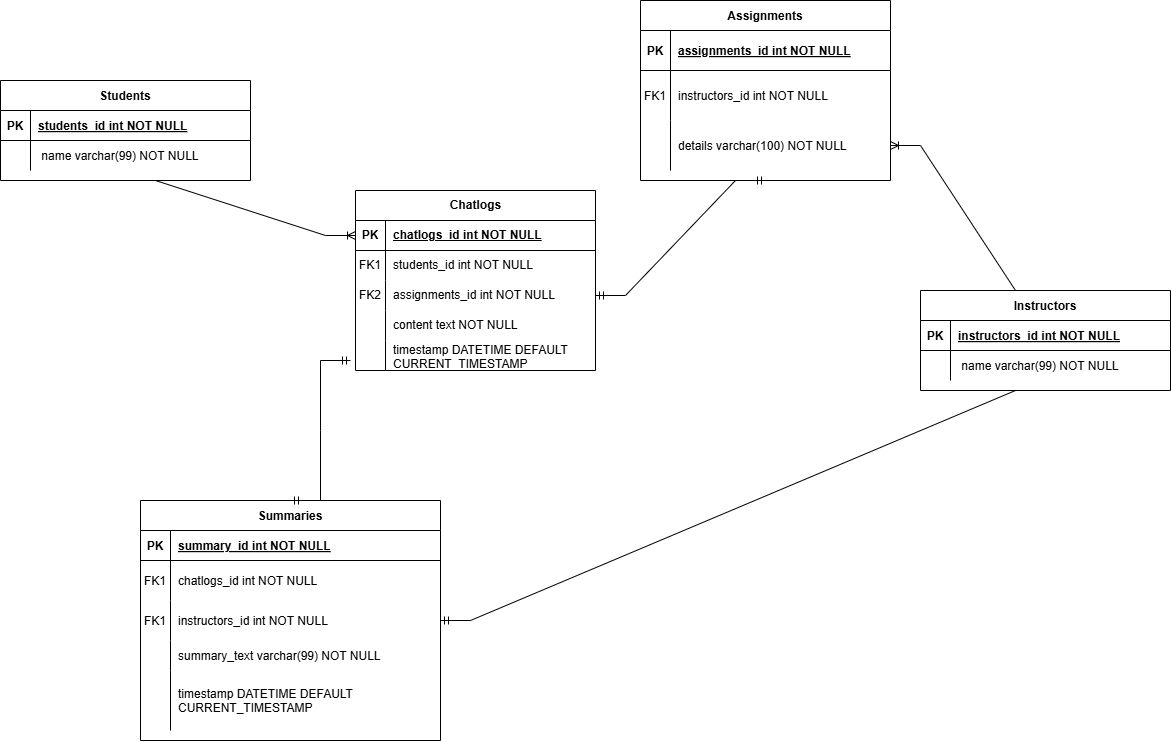

The diagram above was exported from draw.io. Its source (the exported page's mxGraphModel, read from the mxfile embedded in the PNG):
<mxGraphModel dx="1615" dy="815" grid="1" gridSize="10" guides="1" tooltips="1" connect="1" arrows="1" fold="1" page="1" pageScale="1" pageWidth="850" pageHeight="1100" math="0" shadow="0" extFonts="Permanent Marker^https://fonts.googleapis.com/css?family=Permanent+Marker">
  <root>
    <mxCell id="0" />
    <mxCell id="1" parent="0" />
    <mxCell id="C-vyLk0tnHw3VtMMgP7b-2" value="Summaries" style="shape=table;startSize=30;container=1;collapsible=1;childLayout=tableLayout;fixedRows=1;rowLines=0;fontStyle=1;align=center;resizeLast=1;" parent="1" vertex="1">
      <mxGeometry x="210" y="580" width="300" height="240" as="geometry" />
    </mxCell>
    <mxCell id="C-vyLk0tnHw3VtMMgP7b-3" value="" style="shape=partialRectangle;collapsible=0;dropTarget=0;pointerEvents=0;fillColor=none;points=[[0,0.5],[1,0.5]];portConstraint=eastwest;top=0;left=0;right=0;bottom=1;" parent="C-vyLk0tnHw3VtMMgP7b-2" vertex="1">
      <mxGeometry y="30" width="300" height="30" as="geometry" />
    </mxCell>
    <mxCell id="C-vyLk0tnHw3VtMMgP7b-4" value="PK" style="shape=partialRectangle;overflow=hidden;connectable=0;fillColor=none;top=0;left=0;bottom=0;right=0;fontStyle=1;" parent="C-vyLk0tnHw3VtMMgP7b-3" vertex="1">
      <mxGeometry width="30" height="30" as="geometry">
        <mxRectangle width="30" height="30" as="alternateBounds" />
      </mxGeometry>
    </mxCell>
    <mxCell id="C-vyLk0tnHw3VtMMgP7b-5" value="summary_id int NOT NULL " style="shape=partialRectangle;overflow=hidden;connectable=0;fillColor=none;top=0;left=0;bottom=0;right=0;align=left;spacingLeft=6;fontStyle=5;" parent="C-vyLk0tnHw3VtMMgP7b-3" vertex="1">
      <mxGeometry x="30" width="270" height="30" as="geometry">
        <mxRectangle width="270" height="30" as="alternateBounds" />
      </mxGeometry>
    </mxCell>
    <mxCell id="C-vyLk0tnHw3VtMMgP7b-6" value="" style="shape=partialRectangle;collapsible=0;dropTarget=0;pointerEvents=0;fillColor=none;points=[[0,0.5],[1,0.5]];portConstraint=eastwest;top=0;left=0;right=0;bottom=0;" parent="C-vyLk0tnHw3VtMMgP7b-2" vertex="1">
      <mxGeometry y="60" width="300" height="40" as="geometry" />
    </mxCell>
    <mxCell id="C-vyLk0tnHw3VtMMgP7b-7" value="FK1" style="shape=partialRectangle;overflow=hidden;connectable=0;fillColor=none;top=0;left=0;bottom=0;right=0;" parent="C-vyLk0tnHw3VtMMgP7b-6" vertex="1">
      <mxGeometry width="30" height="40" as="geometry">
        <mxRectangle width="30" height="40" as="alternateBounds" />
      </mxGeometry>
    </mxCell>
    <mxCell id="C-vyLk0tnHw3VtMMgP7b-8" value="chatlogs_id int NOT NULL" style="shape=partialRectangle;overflow=hidden;connectable=0;fillColor=none;top=0;left=0;bottom=0;right=0;align=left;spacingLeft=6;" parent="C-vyLk0tnHw3VtMMgP7b-6" vertex="1">
      <mxGeometry x="30" width="270" height="40" as="geometry">
        <mxRectangle width="270" height="40" as="alternateBounds" />
      </mxGeometry>
    </mxCell>
    <mxCell id="hz3xewawiIUP4TKXGbb8-21" value="" style="shape=partialRectangle;collapsible=0;dropTarget=0;pointerEvents=0;fillColor=none;points=[[0,0.5],[1,0.5]];portConstraint=eastwest;top=0;left=0;right=0;bottom=0;" vertex="1" parent="C-vyLk0tnHw3VtMMgP7b-2">
      <mxGeometry y="100" width="300" height="40" as="geometry" />
    </mxCell>
    <mxCell id="hz3xewawiIUP4TKXGbb8-22" value="FK1" style="shape=partialRectangle;overflow=hidden;connectable=0;fillColor=none;top=0;left=0;bottom=0;right=0;" vertex="1" parent="hz3xewawiIUP4TKXGbb8-21">
      <mxGeometry width="30" height="40" as="geometry">
        <mxRectangle width="30" height="40" as="alternateBounds" />
      </mxGeometry>
    </mxCell>
    <mxCell id="hz3xewawiIUP4TKXGbb8-23" value="instructors_id int NOT NULL" style="shape=partialRectangle;overflow=hidden;connectable=0;fillColor=none;top=0;left=0;bottom=0;right=0;align=left;spacingLeft=6;" vertex="1" parent="hz3xewawiIUP4TKXGbb8-21">
      <mxGeometry x="30" width="270" height="40" as="geometry">
        <mxRectangle width="270" height="40" as="alternateBounds" />
      </mxGeometry>
    </mxCell>
    <mxCell id="C-vyLk0tnHw3VtMMgP7b-9" value="" style="shape=partialRectangle;collapsible=0;dropTarget=0;pointerEvents=0;fillColor=none;points=[[0,0.5],[1,0.5]];portConstraint=eastwest;top=0;left=0;right=0;bottom=0;" parent="C-vyLk0tnHw3VtMMgP7b-2" vertex="1">
      <mxGeometry y="140" width="300" height="30" as="geometry" />
    </mxCell>
    <mxCell id="C-vyLk0tnHw3VtMMgP7b-10" value="" style="shape=partialRectangle;overflow=hidden;connectable=0;fillColor=none;top=0;left=0;bottom=0;right=0;" parent="C-vyLk0tnHw3VtMMgP7b-9" vertex="1">
      <mxGeometry width="30" height="30" as="geometry">
        <mxRectangle width="30" height="30" as="alternateBounds" />
      </mxGeometry>
    </mxCell>
    <mxCell id="C-vyLk0tnHw3VtMMgP7b-11" value="summary_text varchar(99) NOT NULL" style="shape=partialRectangle;overflow=hidden;connectable=0;fillColor=none;top=0;left=0;bottom=0;right=0;align=left;spacingLeft=6;" parent="C-vyLk0tnHw3VtMMgP7b-9" vertex="1">
      <mxGeometry x="30" width="270" height="30" as="geometry">
        <mxRectangle width="270" height="30" as="alternateBounds" />
      </mxGeometry>
    </mxCell>
    <mxCell id="hz3xewawiIUP4TKXGbb8-56" value="" style="shape=partialRectangle;collapsible=0;dropTarget=0;pointerEvents=0;fillColor=none;points=[[0,0.5],[1,0.5]];portConstraint=eastwest;top=0;left=0;right=0;bottom=0;" vertex="1" parent="C-vyLk0tnHw3VtMMgP7b-2">
      <mxGeometry y="170" width="300" height="60" as="geometry" />
    </mxCell>
    <mxCell id="hz3xewawiIUP4TKXGbb8-57" value="" style="shape=partialRectangle;overflow=hidden;connectable=0;fillColor=none;top=0;left=0;bottom=0;right=0;" vertex="1" parent="hz3xewawiIUP4TKXGbb8-56">
      <mxGeometry width="30" height="60" as="geometry">
        <mxRectangle width="30" height="60" as="alternateBounds" />
      </mxGeometry>
    </mxCell>
    <mxCell id="hz3xewawiIUP4TKXGbb8-58" value="timestamp DATETIME DEFAULT &#10;CURRENT_TIMESTAMP" style="shape=partialRectangle;overflow=hidden;connectable=0;fillColor=none;top=0;left=0;bottom=0;right=0;align=left;spacingLeft=6;" vertex="1" parent="hz3xewawiIUP4TKXGbb8-56">
      <mxGeometry x="30" width="270" height="60" as="geometry">
        <mxRectangle width="270" height="60" as="alternateBounds" />
      </mxGeometry>
    </mxCell>
    <mxCell id="C-vyLk0tnHw3VtMMgP7b-23" value="Assignments" style="shape=table;startSize=30;container=1;collapsible=1;childLayout=tableLayout;fixedRows=1;rowLines=0;fontStyle=1;align=center;resizeLast=1;" parent="1" vertex="1">
      <mxGeometry x="710" y="80" width="250" height="180" as="geometry" />
    </mxCell>
    <mxCell id="C-vyLk0tnHw3VtMMgP7b-24" value="" style="shape=partialRectangle;collapsible=0;dropTarget=0;pointerEvents=0;fillColor=none;points=[[0,0.5],[1,0.5]];portConstraint=eastwest;top=0;left=0;right=0;bottom=1;" parent="C-vyLk0tnHw3VtMMgP7b-23" vertex="1">
      <mxGeometry y="30" width="250" height="40" as="geometry" />
    </mxCell>
    <mxCell id="C-vyLk0tnHw3VtMMgP7b-25" value="PK" style="shape=partialRectangle;overflow=hidden;connectable=0;fillColor=none;top=0;left=0;bottom=0;right=0;fontStyle=1;" parent="C-vyLk0tnHw3VtMMgP7b-24" vertex="1">
      <mxGeometry width="30" height="40" as="geometry">
        <mxRectangle width="30" height="40" as="alternateBounds" />
      </mxGeometry>
    </mxCell>
    <mxCell id="C-vyLk0tnHw3VtMMgP7b-26" value="assignments_id int NOT NULL " style="shape=partialRectangle;overflow=hidden;connectable=0;fillColor=none;top=0;left=0;bottom=0;right=0;align=left;spacingLeft=6;fontStyle=5;" parent="C-vyLk0tnHw3VtMMgP7b-24" vertex="1">
      <mxGeometry x="30" width="220" height="40" as="geometry">
        <mxRectangle width="220" height="40" as="alternateBounds" />
      </mxGeometry>
    </mxCell>
    <mxCell id="hz3xewawiIUP4TKXGbb8-24" value="" style="shape=partialRectangle;collapsible=0;dropTarget=0;pointerEvents=0;fillColor=none;points=[[0,0.5],[1,0.5]];portConstraint=eastwest;top=0;left=0;right=0;bottom=0;" vertex="1" parent="C-vyLk0tnHw3VtMMgP7b-23">
      <mxGeometry y="70" width="250" height="50" as="geometry" />
    </mxCell>
    <mxCell id="hz3xewawiIUP4TKXGbb8-25" value="FK1" style="shape=partialRectangle;overflow=hidden;connectable=0;fillColor=none;top=0;left=0;bottom=0;right=0;" vertex="1" parent="hz3xewawiIUP4TKXGbb8-24">
      <mxGeometry width="30" height="50" as="geometry">
        <mxRectangle width="30" height="50" as="alternateBounds" />
      </mxGeometry>
    </mxCell>
    <mxCell id="hz3xewawiIUP4TKXGbb8-26" value="instructors_id int NOT NULL" style="shape=partialRectangle;overflow=hidden;connectable=0;fillColor=none;top=0;left=0;bottom=0;right=0;align=left;spacingLeft=6;" vertex="1" parent="hz3xewawiIUP4TKXGbb8-24">
      <mxGeometry x="30" width="220" height="50" as="geometry">
        <mxRectangle width="220" height="50" as="alternateBounds" />
      </mxGeometry>
    </mxCell>
    <mxCell id="hz3xewawiIUP4TKXGbb8-18" value="" style="shape=partialRectangle;collapsible=0;dropTarget=0;pointerEvents=0;fillColor=none;points=[[0,0.5],[1,0.5]];portConstraint=eastwest;top=0;left=0;right=0;bottom=0;" vertex="1" parent="C-vyLk0tnHw3VtMMgP7b-23">
      <mxGeometry y="120" width="250" height="50" as="geometry" />
    </mxCell>
    <mxCell id="hz3xewawiIUP4TKXGbb8-19" value="" style="shape=partialRectangle;overflow=hidden;connectable=0;fillColor=none;top=0;left=0;bottom=0;right=0;" vertex="1" parent="hz3xewawiIUP4TKXGbb8-18">
      <mxGeometry width="30" height="50" as="geometry">
        <mxRectangle width="30" height="50" as="alternateBounds" />
      </mxGeometry>
    </mxCell>
    <mxCell id="hz3xewawiIUP4TKXGbb8-20" value="details varchar(100) NOT NULL" style="shape=partialRectangle;overflow=hidden;connectable=0;fillColor=none;top=0;left=0;bottom=0;right=0;align=left;spacingLeft=6;" vertex="1" parent="hz3xewawiIUP4TKXGbb8-18">
      <mxGeometry x="30" width="220" height="50" as="geometry">
        <mxRectangle width="220" height="50" as="alternateBounds" />
      </mxGeometry>
    </mxCell>
    <mxCell id="hz3xewawiIUP4TKXGbb8-1" value="Instructors" style="shape=table;startSize=30;container=1;collapsible=1;childLayout=tableLayout;fixedRows=1;rowLines=0;fontStyle=1;align=center;resizeLast=1;" vertex="1" parent="1">
      <mxGeometry x="990" y="370" width="250" height="100" as="geometry" />
    </mxCell>
    <mxCell id="hz3xewawiIUP4TKXGbb8-2" value="" style="shape=partialRectangle;collapsible=0;dropTarget=0;pointerEvents=0;fillColor=none;points=[[0,0.5],[1,0.5]];portConstraint=eastwest;top=0;left=0;right=0;bottom=1;" vertex="1" parent="hz3xewawiIUP4TKXGbb8-1">
      <mxGeometry y="30" width="250" height="30" as="geometry" />
    </mxCell>
    <mxCell id="hz3xewawiIUP4TKXGbb8-3" value="PK" style="shape=partialRectangle;overflow=hidden;connectable=0;fillColor=none;top=0;left=0;bottom=0;right=0;fontStyle=1;" vertex="1" parent="hz3xewawiIUP4TKXGbb8-2">
      <mxGeometry width="30" height="30" as="geometry">
        <mxRectangle width="30" height="30" as="alternateBounds" />
      </mxGeometry>
    </mxCell>
    <mxCell id="hz3xewawiIUP4TKXGbb8-4" value="instructors_id int NOT NULL " style="shape=partialRectangle;overflow=hidden;connectable=0;fillColor=none;top=0;left=0;bottom=0;right=0;align=left;spacingLeft=6;fontStyle=5;" vertex="1" parent="hz3xewawiIUP4TKXGbb8-2">
      <mxGeometry x="30" width="220" height="30" as="geometry">
        <mxRectangle width="220" height="30" as="alternateBounds" />
      </mxGeometry>
    </mxCell>
    <mxCell id="hz3xewawiIUP4TKXGbb8-8" value="" style="shape=partialRectangle;collapsible=0;dropTarget=0;pointerEvents=0;fillColor=none;points=[[0,0.5],[1,0.5]];portConstraint=eastwest;top=0;left=0;right=0;bottom=0;" vertex="1" parent="hz3xewawiIUP4TKXGbb8-1">
      <mxGeometry y="60" width="250" height="30" as="geometry" />
    </mxCell>
    <mxCell id="hz3xewawiIUP4TKXGbb8-9" value="" style="shape=partialRectangle;overflow=hidden;connectable=0;fillColor=none;top=0;left=0;bottom=0;right=0;" vertex="1" parent="hz3xewawiIUP4TKXGbb8-8">
      <mxGeometry width="30" height="30" as="geometry">
        <mxRectangle width="30" height="30" as="alternateBounds" />
      </mxGeometry>
    </mxCell>
    <mxCell id="hz3xewawiIUP4TKXGbb8-10" value=" name varchar(99) NOT NULL" style="shape=partialRectangle;overflow=hidden;connectable=0;fillColor=none;top=0;left=0;bottom=0;right=0;align=left;spacingLeft=6;" vertex="1" parent="hz3xewawiIUP4TKXGbb8-8">
      <mxGeometry x="30" width="220" height="30" as="geometry">
        <mxRectangle width="220" height="30" as="alternateBounds" />
      </mxGeometry>
    </mxCell>
    <mxCell id="hz3xewawiIUP4TKXGbb8-27" value="Chatlogs" style="shape=table;startSize=30;container=1;collapsible=1;childLayout=tableLayout;fixedRows=1;rowLines=0;fontStyle=1;align=center;resizeLast=1;html=1;" vertex="1" parent="1">
      <mxGeometry x="425" y="270" width="240" height="180" as="geometry" />
    </mxCell>
    <mxCell id="hz3xewawiIUP4TKXGbb8-28" value="" style="shape=tableRow;horizontal=0;startSize=0;swimlaneHead=0;swimlaneBody=0;fillColor=none;collapsible=0;dropTarget=0;points=[[0,0.5],[1,0.5]];portConstraint=eastwest;top=0;left=0;right=0;bottom=1;" vertex="1" parent="hz3xewawiIUP4TKXGbb8-27">
      <mxGeometry y="30" width="240" height="30" as="geometry" />
    </mxCell>
    <mxCell id="hz3xewawiIUP4TKXGbb8-29" value="PK" style="shape=partialRectangle;connectable=0;fillColor=none;top=0;left=0;bottom=0;right=0;fontStyle=1;overflow=hidden;whiteSpace=wrap;html=1;" vertex="1" parent="hz3xewawiIUP4TKXGbb8-28">
      <mxGeometry width="30" height="30" as="geometry">
        <mxRectangle width="30" height="30" as="alternateBounds" />
      </mxGeometry>
    </mxCell>
    <mxCell id="hz3xewawiIUP4TKXGbb8-30" value="chatlogs_id int NOT NULL" style="shape=partialRectangle;connectable=0;fillColor=none;top=0;left=0;bottom=0;right=0;align=left;spacingLeft=6;fontStyle=5;overflow=hidden;whiteSpace=wrap;html=1;" vertex="1" parent="hz3xewawiIUP4TKXGbb8-28">
      <mxGeometry x="30" width="210" height="30" as="geometry">
        <mxRectangle width="210" height="30" as="alternateBounds" />
      </mxGeometry>
    </mxCell>
    <mxCell id="hz3xewawiIUP4TKXGbb8-31" value="" style="shape=tableRow;horizontal=0;startSize=0;swimlaneHead=0;swimlaneBody=0;fillColor=none;collapsible=0;dropTarget=0;points=[[0,0.5],[1,0.5]];portConstraint=eastwest;top=0;left=0;right=0;bottom=0;" vertex="1" parent="hz3xewawiIUP4TKXGbb8-27">
      <mxGeometry y="60" width="240" height="30" as="geometry" />
    </mxCell>
    <mxCell id="hz3xewawiIUP4TKXGbb8-32" value="FK1" style="shape=partialRectangle;connectable=0;fillColor=none;top=0;left=0;bottom=0;right=0;editable=1;overflow=hidden;whiteSpace=wrap;html=1;" vertex="1" parent="hz3xewawiIUP4TKXGbb8-31">
      <mxGeometry width="30" height="30" as="geometry">
        <mxRectangle width="30" height="30" as="alternateBounds" />
      </mxGeometry>
    </mxCell>
    <mxCell id="hz3xewawiIUP4TKXGbb8-33" value="students_id int NOT NULL" style="shape=partialRectangle;connectable=0;fillColor=none;top=0;left=0;bottom=0;right=0;align=left;spacingLeft=6;overflow=hidden;whiteSpace=wrap;html=1;" vertex="1" parent="hz3xewawiIUP4TKXGbb8-31">
      <mxGeometry x="30" width="210" height="30" as="geometry">
        <mxRectangle width="210" height="30" as="alternateBounds" />
      </mxGeometry>
    </mxCell>
    <mxCell id="hz3xewawiIUP4TKXGbb8-34" value="" style="shape=tableRow;horizontal=0;startSize=0;swimlaneHead=0;swimlaneBody=0;fillColor=none;collapsible=0;dropTarget=0;points=[[0,0.5],[1,0.5]];portConstraint=eastwest;top=0;left=0;right=0;bottom=0;" vertex="1" parent="hz3xewawiIUP4TKXGbb8-27">
      <mxGeometry y="90" width="240" height="30" as="geometry" />
    </mxCell>
    <mxCell id="hz3xewawiIUP4TKXGbb8-35" value="FK2" style="shape=partialRectangle;connectable=0;fillColor=none;top=0;left=0;bottom=0;right=0;editable=1;overflow=hidden;whiteSpace=wrap;html=1;" vertex="1" parent="hz3xewawiIUP4TKXGbb8-34">
      <mxGeometry width="30" height="30" as="geometry">
        <mxRectangle width="30" height="30" as="alternateBounds" />
      </mxGeometry>
    </mxCell>
    <mxCell id="hz3xewawiIUP4TKXGbb8-36" value="assignments_id int NOT NULL" style="shape=partialRectangle;connectable=0;fillColor=none;top=0;left=0;bottom=0;right=0;align=left;spacingLeft=6;overflow=hidden;whiteSpace=wrap;html=1;" vertex="1" parent="hz3xewawiIUP4TKXGbb8-34">
      <mxGeometry x="30" width="210" height="30" as="geometry">
        <mxRectangle width="210" height="30" as="alternateBounds" />
      </mxGeometry>
    </mxCell>
    <mxCell id="hz3xewawiIUP4TKXGbb8-37" value="" style="shape=tableRow;horizontal=0;startSize=0;swimlaneHead=0;swimlaneBody=0;fillColor=none;collapsible=0;dropTarget=0;points=[[0,0.5],[1,0.5]];portConstraint=eastwest;top=0;left=0;right=0;bottom=0;" vertex="1" parent="hz3xewawiIUP4TKXGbb8-27">
      <mxGeometry y="120" width="240" height="30" as="geometry" />
    </mxCell>
    <mxCell id="hz3xewawiIUP4TKXGbb8-38" value="" style="shape=partialRectangle;connectable=0;fillColor=none;top=0;left=0;bottom=0;right=0;editable=1;overflow=hidden;whiteSpace=wrap;html=1;" vertex="1" parent="hz3xewawiIUP4TKXGbb8-37">
      <mxGeometry width="30" height="30" as="geometry">
        <mxRectangle width="30" height="30" as="alternateBounds" />
      </mxGeometry>
    </mxCell>
    <mxCell id="hz3xewawiIUP4TKXGbb8-39" value="content text NOT NULL" style="shape=partialRectangle;connectable=0;fillColor=none;top=0;left=0;bottom=0;right=0;align=left;spacingLeft=6;overflow=hidden;whiteSpace=wrap;html=1;" vertex="1" parent="hz3xewawiIUP4TKXGbb8-37">
      <mxGeometry x="30" width="210" height="30" as="geometry">
        <mxRectangle width="210" height="30" as="alternateBounds" />
      </mxGeometry>
    </mxCell>
    <mxCell id="hz3xewawiIUP4TKXGbb8-40" value="" style="shape=tableRow;horizontal=0;startSize=0;swimlaneHead=0;swimlaneBody=0;fillColor=none;collapsible=0;dropTarget=0;points=[[0,0.5],[1,0.5]];portConstraint=eastwest;top=0;left=0;right=0;bottom=0;" vertex="1" parent="hz3xewawiIUP4TKXGbb8-27">
      <mxGeometry y="150" width="240" height="30" as="geometry" />
    </mxCell>
    <mxCell id="hz3xewawiIUP4TKXGbb8-41" value="" style="shape=partialRectangle;connectable=0;fillColor=none;top=0;left=0;bottom=0;right=0;editable=1;overflow=hidden;whiteSpace=wrap;html=1;" vertex="1" parent="hz3xewawiIUP4TKXGbb8-40">
      <mxGeometry width="30" height="30" as="geometry">
        <mxRectangle width="30" height="30" as="alternateBounds" />
      </mxGeometry>
    </mxCell>
    <mxCell id="hz3xewawiIUP4TKXGbb8-42" value="timestamp DATETIME DEFAULT CURRENT_TIMESTAMP" style="shape=partialRectangle;connectable=0;fillColor=none;top=0;left=0;bottom=0;right=0;align=left;spacingLeft=6;overflow=hidden;whiteSpace=wrap;html=1;" vertex="1" parent="hz3xewawiIUP4TKXGbb8-40">
      <mxGeometry x="30" width="210" height="30" as="geometry">
        <mxRectangle width="210" height="30" as="alternateBounds" />
      </mxGeometry>
    </mxCell>
    <mxCell id="hz3xewawiIUP4TKXGbb8-72" value="Students" style="shape=table;startSize=30;container=1;collapsible=1;childLayout=tableLayout;fixedRows=1;rowLines=0;fontStyle=1;align=center;resizeLast=1;" vertex="1" parent="1">
      <mxGeometry x="70" y="160" width="250" height="100" as="geometry" />
    </mxCell>
    <mxCell id="hz3xewawiIUP4TKXGbb8-73" value="" style="shape=partialRectangle;collapsible=0;dropTarget=0;pointerEvents=0;fillColor=none;points=[[0,0.5],[1,0.5]];portConstraint=eastwest;top=0;left=0;right=0;bottom=1;" vertex="1" parent="hz3xewawiIUP4TKXGbb8-72">
      <mxGeometry y="30" width="250" height="30" as="geometry" />
    </mxCell>
    <mxCell id="hz3xewawiIUP4TKXGbb8-74" value="PK" style="shape=partialRectangle;overflow=hidden;connectable=0;fillColor=none;top=0;left=0;bottom=0;right=0;fontStyle=1;" vertex="1" parent="hz3xewawiIUP4TKXGbb8-73">
      <mxGeometry width="30" height="30" as="geometry">
        <mxRectangle width="30" height="30" as="alternateBounds" />
      </mxGeometry>
    </mxCell>
    <mxCell id="hz3xewawiIUP4TKXGbb8-75" value="students_id int NOT NULL " style="shape=partialRectangle;overflow=hidden;connectable=0;fillColor=none;top=0;left=0;bottom=0;right=0;align=left;spacingLeft=6;fontStyle=5;" vertex="1" parent="hz3xewawiIUP4TKXGbb8-73">
      <mxGeometry x="30" width="220" height="30" as="geometry">
        <mxRectangle width="220" height="30" as="alternateBounds" />
      </mxGeometry>
    </mxCell>
    <mxCell id="hz3xewawiIUP4TKXGbb8-76" value="" style="shape=partialRectangle;collapsible=0;dropTarget=0;pointerEvents=0;fillColor=none;points=[[0,0.5],[1,0.5]];portConstraint=eastwest;top=0;left=0;right=0;bottom=0;" vertex="1" parent="hz3xewawiIUP4TKXGbb8-72">
      <mxGeometry y="60" width="250" height="30" as="geometry" />
    </mxCell>
    <mxCell id="hz3xewawiIUP4TKXGbb8-77" value="" style="shape=partialRectangle;overflow=hidden;connectable=0;fillColor=none;top=0;left=0;bottom=0;right=0;" vertex="1" parent="hz3xewawiIUP4TKXGbb8-76">
      <mxGeometry width="30" height="30" as="geometry">
        <mxRectangle width="30" height="30" as="alternateBounds" />
      </mxGeometry>
    </mxCell>
    <mxCell id="hz3xewawiIUP4TKXGbb8-78" value=" name varchar(99) NOT NULL" style="shape=partialRectangle;overflow=hidden;connectable=0;fillColor=none;top=0;left=0;bottom=0;right=0;align=left;spacingLeft=6;" vertex="1" parent="hz3xewawiIUP4TKXGbb8-76">
      <mxGeometry x="30" width="220" height="30" as="geometry">
        <mxRectangle width="220" height="30" as="alternateBounds" />
      </mxGeometry>
    </mxCell>
    <mxCell id="hz3xewawiIUP4TKXGbb8-79" value="" style="edgeStyle=entityRelationEdgeStyle;fontSize=12;html=1;endArrow=ERmandOne;startArrow=ERmandOne;rounded=0;exitX=0.5;exitY=0;exitDx=0;exitDy=0;" edge="1" parent="1" source="C-vyLk0tnHw3VtMMgP7b-2">
      <mxGeometry width="100" height="100" relative="1" as="geometry">
        <mxPoint x="320" y="540" as="sourcePoint" />
        <mxPoint x="420" y="440" as="targetPoint" />
      </mxGeometry>
    </mxCell>
    <mxCell id="hz3xewawiIUP4TKXGbb8-80" value="" style="edgeStyle=entityRelationEdgeStyle;fontSize=12;html=1;endArrow=ERoneToMany;rounded=0;exitX=0.5;exitY=1;exitDx=0;exitDy=0;entryX=0;entryY=0.5;entryDx=0;entryDy=0;" edge="1" parent="1" source="hz3xewawiIUP4TKXGbb8-72" target="hz3xewawiIUP4TKXGbb8-28">
      <mxGeometry width="100" height="100" relative="1" as="geometry">
        <mxPoint x="170" y="490" as="sourcePoint" />
        <mxPoint x="270" y="390" as="targetPoint" />
      </mxGeometry>
    </mxCell>
    <mxCell id="hz3xewawiIUP4TKXGbb8-81" value="" style="edgeStyle=entityRelationEdgeStyle;fontSize=12;html=1;endArrow=ERmandOne;rounded=0;entryX=1;entryY=0.5;entryDx=0;entryDy=0;exitX=0.5;exitY=1;exitDx=0;exitDy=0;" edge="1" parent="1" source="hz3xewawiIUP4TKXGbb8-1" target="hz3xewawiIUP4TKXGbb8-21">
      <mxGeometry width="100" height="100" relative="1" as="geometry">
        <mxPoint x="740" y="580" as="sourcePoint" />
        <mxPoint x="840" y="480" as="targetPoint" />
      </mxGeometry>
    </mxCell>
    <mxCell id="hz3xewawiIUP4TKXGbb8-82" value="" style="edgeStyle=entityRelationEdgeStyle;fontSize=12;html=1;endArrow=ERoneToMany;rounded=0;exitX=0.5;exitY=0;exitDx=0;exitDy=0;entryX=1;entryY=0.5;entryDx=0;entryDy=0;" edge="1" parent="1" source="hz3xewawiIUP4TKXGbb8-1" target="hz3xewawiIUP4TKXGbb8-18">
      <mxGeometry width="100" height="100" relative="1" as="geometry">
        <mxPoint x="830" y="430" as="sourcePoint" />
        <mxPoint x="930" y="330" as="targetPoint" />
      </mxGeometry>
    </mxCell>
    <mxCell id="hz3xewawiIUP4TKXGbb8-83" value="" style="edgeStyle=entityRelationEdgeStyle;fontSize=12;html=1;endArrow=ERmandOne;startArrow=ERmandOne;rounded=0;entryX=0.5;entryY=1;entryDx=0;entryDy=0;exitX=1;exitY=0.5;exitDx=0;exitDy=0;" edge="1" parent="1" source="hz3xewawiIUP4TKXGbb8-34" target="C-vyLk0tnHw3VtMMgP7b-23">
      <mxGeometry width="100" height="100" relative="1" as="geometry">
        <mxPoint x="810" y="400" as="sourcePoint" />
        <mxPoint x="910" y="300" as="targetPoint" />
      </mxGeometry>
    </mxCell>
  </root>
</mxGraphModel>